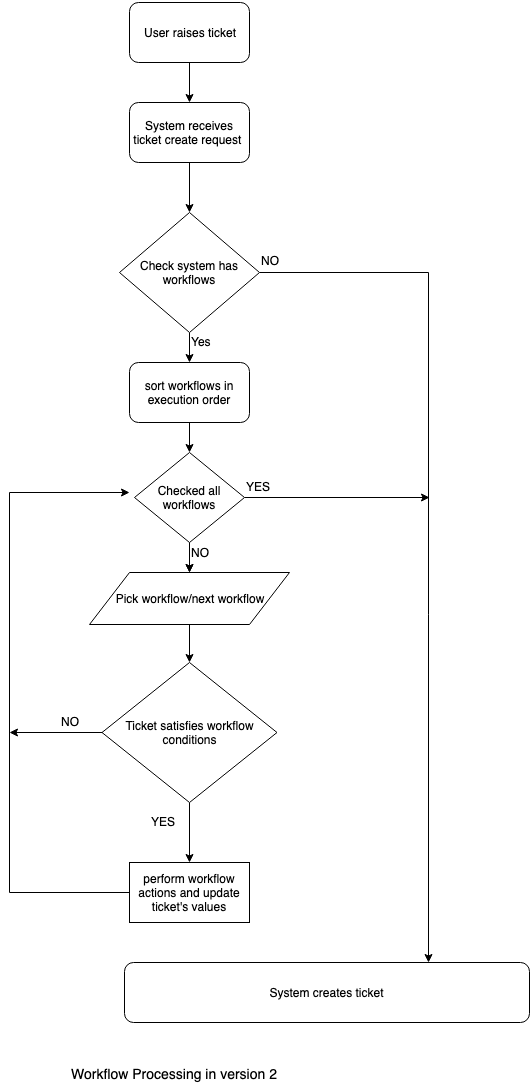

The diagram above was exported from draw.io. Its source (the exported page's mxGraphModel, read from the mxfile embedded in the PNG):
<mxGraphModel dx="946" dy="567" grid="1" gridSize="10" guides="1" tooltips="1" connect="1" arrows="1" fold="1" page="1" pageScale="1" pageWidth="850" pageHeight="1100" math="0" shadow="0">
  <root>
    <mxCell id="0" />
    <mxCell id="1" parent="0" />
    <mxCell id="0IdbUvOG47UxOYPp8WEQ-5" style="edgeStyle=orthogonalEdgeStyle;rounded=0;orthogonalLoop=1;jettySize=auto;html=1;exitX=0.5;exitY=1;exitDx=0;exitDy=0;" edge="1" parent="1" source="0IdbUvOG47UxOYPp8WEQ-1" target="0IdbUvOG47UxOYPp8WEQ-2">
      <mxGeometry relative="1" as="geometry" />
    </mxCell>
    <mxCell id="0IdbUvOG47UxOYPp8WEQ-1" value="User raises ticket" style="rounded=1;whiteSpace=wrap;html=1;" vertex="1" parent="1">
      <mxGeometry x="160" y="80" width="120" height="60" as="geometry" />
    </mxCell>
    <mxCell id="0IdbUvOG47UxOYPp8WEQ-6" style="edgeStyle=orthogonalEdgeStyle;rounded=0;orthogonalLoop=1;jettySize=auto;html=1;exitX=0.5;exitY=1;exitDx=0;exitDy=0;entryX=0.5;entryY=0;entryDx=0;entryDy=0;" edge="1" parent="1" source="0IdbUvOG47UxOYPp8WEQ-2" target="0IdbUvOG47UxOYPp8WEQ-3">
      <mxGeometry relative="1" as="geometry" />
    </mxCell>
    <mxCell id="0IdbUvOG47UxOYPp8WEQ-2" value="System receives ticket create request&amp;nbsp;" style="rounded=1;whiteSpace=wrap;html=1;" vertex="1" parent="1">
      <mxGeometry x="160" y="180" width="120" height="60" as="geometry" />
    </mxCell>
    <mxCell id="0IdbUvOG47UxOYPp8WEQ-7" style="edgeStyle=orthogonalEdgeStyle;rounded=0;orthogonalLoop=1;jettySize=auto;html=1;exitX=0.5;exitY=1;exitDx=0;exitDy=0;entryX=0.5;entryY=0;entryDx=0;entryDy=0;" edge="1" parent="1" source="0IdbUvOG47UxOYPp8WEQ-3" target="0IdbUvOG47UxOYPp8WEQ-4">
      <mxGeometry relative="1" as="geometry" />
    </mxCell>
    <mxCell id="0IdbUvOG47UxOYPp8WEQ-42" style="edgeStyle=orthogonalEdgeStyle;rounded=0;orthogonalLoop=1;jettySize=auto;html=1;exitX=1;exitY=0.5;exitDx=0;exitDy=0;entryX=0.75;entryY=0;entryDx=0;entryDy=0;" edge="1" parent="1" source="0IdbUvOG47UxOYPp8WEQ-3" target="0IdbUvOG47UxOYPp8WEQ-38">
      <mxGeometry relative="1" as="geometry" />
    </mxCell>
    <mxCell id="0IdbUvOG47UxOYPp8WEQ-3" value="Check system has workflows" style="rhombus;whiteSpace=wrap;html=1;" vertex="1" parent="1">
      <mxGeometry x="150" y="290" width="140" height="120" as="geometry" />
    </mxCell>
    <mxCell id="0IdbUvOG47UxOYPp8WEQ-20" style="edgeStyle=orthogonalEdgeStyle;rounded=0;orthogonalLoop=1;jettySize=auto;html=1;exitX=0.5;exitY=1;exitDx=0;exitDy=0;entryX=0.5;entryY=0;entryDx=0;entryDy=0;" edge="1" parent="1" source="0IdbUvOG47UxOYPp8WEQ-4" target="0IdbUvOG47UxOYPp8WEQ-19">
      <mxGeometry relative="1" as="geometry" />
    </mxCell>
    <mxCell id="0IdbUvOG47UxOYPp8WEQ-4" value="sort workflows in execution order" style="rounded=1;whiteSpace=wrap;html=1;" vertex="1" parent="1">
      <mxGeometry x="160" y="440" width="120" height="60" as="geometry" />
    </mxCell>
    <mxCell id="0IdbUvOG47UxOYPp8WEQ-8" value="Yes" style="text;html=1;resizable=0;points=[];autosize=1;align=left;verticalAlign=top;spacingTop=-4;" vertex="1" parent="1">
      <mxGeometry x="220" y="410" width="40" height="20" as="geometry" />
    </mxCell>
    <mxCell id="0IdbUvOG47UxOYPp8WEQ-23" value="" style="edgeStyle=orthogonalEdgeStyle;rounded=0;orthogonalLoop=1;jettySize=auto;html=1;" edge="1" parent="1" source="0IdbUvOG47UxOYPp8WEQ-9" target="0IdbUvOG47UxOYPp8WEQ-10">
      <mxGeometry relative="1" as="geometry" />
    </mxCell>
    <mxCell id="0IdbUvOG47UxOYPp8WEQ-9" value="Pick workflow/next workflow" style="shape=parallelogram;perimeter=parallelogramPerimeter;whiteSpace=wrap;html=1;" vertex="1" parent="1">
      <mxGeometry x="120" y="650" width="200" height="52" as="geometry" />
    </mxCell>
    <mxCell id="0IdbUvOG47UxOYPp8WEQ-35" value="" style="edgeStyle=orthogonalEdgeStyle;rounded=0;orthogonalLoop=1;jettySize=auto;html=1;" edge="1" parent="1" source="0IdbUvOG47UxOYPp8WEQ-10" target="0IdbUvOG47UxOYPp8WEQ-25">
      <mxGeometry relative="1" as="geometry" />
    </mxCell>
    <mxCell id="0IdbUvOG47UxOYPp8WEQ-48" style="edgeStyle=orthogonalEdgeStyle;rounded=0;orthogonalLoop=1;jettySize=auto;html=1;exitX=0;exitY=0.5;exitDx=0;exitDy=0;" edge="1" parent="1" source="0IdbUvOG47UxOYPp8WEQ-10">
      <mxGeometry relative="1" as="geometry">
        <mxPoint x="40" y="810" as="targetPoint" />
      </mxGeometry>
    </mxCell>
    <mxCell id="0IdbUvOG47UxOYPp8WEQ-10" value="Ticket satisfies workflow conditions" style="rhombus;whiteSpace=wrap;html=1;" vertex="1" parent="1">
      <mxGeometry x="132.5" y="740" width="175" height="140" as="geometry" />
    </mxCell>
    <mxCell id="0IdbUvOG47UxOYPp8WEQ-21" value="" style="edgeStyle=orthogonalEdgeStyle;rounded=0;orthogonalLoop=1;jettySize=auto;html=1;" edge="1" parent="1" source="0IdbUvOG47UxOYPp8WEQ-19" target="0IdbUvOG47UxOYPp8WEQ-9">
      <mxGeometry relative="1" as="geometry" />
    </mxCell>
    <mxCell id="0IdbUvOG47UxOYPp8WEQ-33" value="" style="edgeStyle=orthogonalEdgeStyle;rounded=0;orthogonalLoop=1;jettySize=auto;html=1;" edge="1" parent="1" source="0IdbUvOG47UxOYPp8WEQ-19" target="0IdbUvOG47UxOYPp8WEQ-9">
      <mxGeometry relative="1" as="geometry" />
    </mxCell>
    <mxCell id="0IdbUvOG47UxOYPp8WEQ-43" style="edgeStyle=orthogonalEdgeStyle;rounded=0;orthogonalLoop=1;jettySize=auto;html=1;exitX=1;exitY=0.5;exitDx=0;exitDy=0;" edge="1" parent="1" source="0IdbUvOG47UxOYPp8WEQ-19">
      <mxGeometry relative="1" as="geometry">
        <mxPoint x="460" y="575" as="targetPoint" />
      </mxGeometry>
    </mxCell>
    <mxCell id="0IdbUvOG47UxOYPp8WEQ-19" value="Checked all workflows" style="rhombus;whiteSpace=wrap;html=1;" vertex="1" parent="1">
      <mxGeometry x="165" y="530" width="110" height="90" as="geometry" />
    </mxCell>
    <mxCell id="0IdbUvOG47UxOYPp8WEQ-24" value="NO" style="text;html=1;resizable=0;points=[];autosize=1;align=left;verticalAlign=top;spacingTop=-4;" vertex="1" parent="1">
      <mxGeometry x="90" y="790" width="30" height="20" as="geometry" />
    </mxCell>
    <mxCell id="0IdbUvOG47UxOYPp8WEQ-47" style="edgeStyle=orthogonalEdgeStyle;rounded=0;orthogonalLoop=1;jettySize=auto;html=1;exitX=0;exitY=0.5;exitDx=0;exitDy=0;" edge="1" parent="1" source="0IdbUvOG47UxOYPp8WEQ-25">
      <mxGeometry relative="1" as="geometry">
        <mxPoint x="160" y="570" as="targetPoint" />
        <Array as="points">
          <mxPoint x="40" y="970" />
          <mxPoint x="40" y="570" />
        </Array>
      </mxGeometry>
    </mxCell>
    <mxCell id="0IdbUvOG47UxOYPp8WEQ-25" value="perform workflow actions and update ticket's values" style="rounded=0;whiteSpace=wrap;html=1;" vertex="1" parent="1">
      <mxGeometry x="160" y="940" width="120" height="60" as="geometry" />
    </mxCell>
    <mxCell id="0IdbUvOG47UxOYPp8WEQ-31" value="YES" style="text;html=1;resizable=0;points=[];autosize=1;align=left;verticalAlign=top;spacingTop=-4;" vertex="1" parent="1">
      <mxGeometry x="180" y="890" width="40" height="20" as="geometry" />
    </mxCell>
    <mxCell id="0IdbUvOG47UxOYPp8WEQ-34" value="NO" style="text;html=1;resizable=0;points=[];autosize=1;align=left;verticalAlign=top;spacingTop=-4;" vertex="1" parent="1">
      <mxGeometry x="220" y="621" width="30" height="20" as="geometry" />
    </mxCell>
    <mxCell id="0IdbUvOG47UxOYPp8WEQ-38" value="System creates ticket" style="rounded=1;whiteSpace=wrap;html=1;" vertex="1" parent="1">
      <mxGeometry x="155" y="1040" width="405" height="60" as="geometry" />
    </mxCell>
    <mxCell id="0IdbUvOG47UxOYPp8WEQ-44" value="NO" style="text;html=1;resizable=0;points=[];autosize=1;align=left;verticalAlign=top;spacingTop=-4;" vertex="1" parent="1">
      <mxGeometry x="290" y="329" width="30" height="20" as="geometry" />
    </mxCell>
    <mxCell id="0IdbUvOG47UxOYPp8WEQ-45" value="YES" style="text;html=1;resizable=0;points=[];autosize=1;align=left;verticalAlign=top;spacingTop=-4;" vertex="1" parent="1">
      <mxGeometry x="275" y="555" width="40" height="20" as="geometry" />
    </mxCell>
    <mxCell id="0IdbUvOG47UxOYPp8WEQ-46" value="&lt;font style=&quot;font-size: 14px&quot;&gt;Workflow Processing in version 2&amp;nbsp;&lt;/font&gt;" style="text;html=1;resizable=0;points=[];autosize=1;align=left;verticalAlign=top;spacingTop=-4;" vertex="1" parent="1">
      <mxGeometry x="100" y="1141" width="230" height="20" as="geometry" />
    </mxCell>
  </root>
</mxGraphModel>